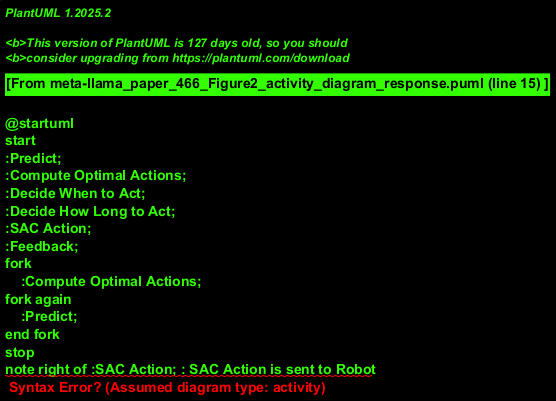

The diagram above was rendered by PlantUML. Its source (embedded in the PNG):
@startuml
start
:Predict;
:Compute Optimal Actions;
:Decide When to Act;
:Decide How Long to Act;
:SAC Action;
:Feedback;
fork
    :Compute Optimal Actions;
fork again
    :Predict;
end fork
stop
note right of :SAC Action; : SAC Action is sent to Robot
@enduml